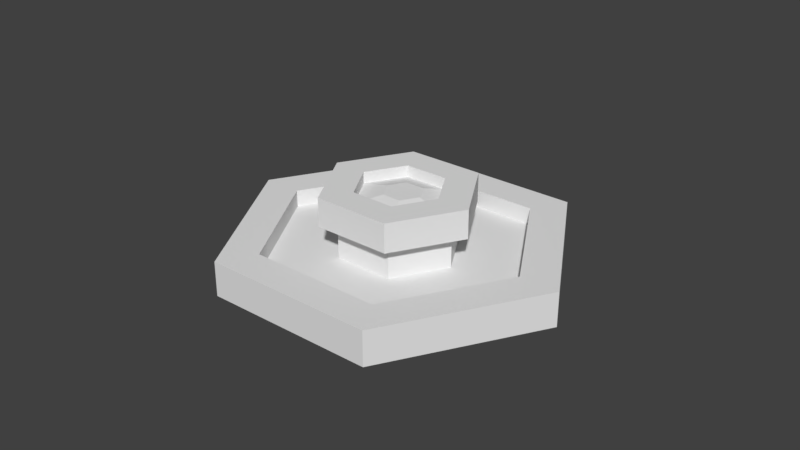 # Source: school_2_.blend  (saved by Blender 2.78.0; exported with 4.5.12 LTS)
import bpy
from mathutils import Matrix  # noqa: F401  (used for matrix-valued properties, if any)

bpy.ops.wm.read_factory_settings(use_empty=True)
scene = bpy.context.scene
scene.name = 'Scene'

# ---- collections
col_collection_1 = bpy.data.collections.new('Collection 1'); scene.collection.children.link(col_collection_1)

# ---- world
world_world = bpy.data.worlds.new('World'); scene.world = world_world
world_world.color = (0.05088, 0.05088, 0.05088)
world_world.use_sun_shadow = False
world_world.sun_shadow_jitter_overblur = 0.0
world_world.cycles.sampling_method = 'MANUAL'

# ---- meshes
me_cylinder_001 = bpy.data.meshes.new('Cylinder.001')
me_cylinder_001.from_pydata([(-2.593, 1.508, -0.3), (-1.993, 1.162, 0.3), (0.0, 3.0, -0.3), (0.0, 2.307, 0.3), (2.598, 1.5, -0.3), (1.998, 1.154, 0.3), (2.598, -1.5, -0.3), (1.998, -1.154, 0.3), (-2.384e-07, -3.0, -0.3), (-2.623e-07, -2.307, 0.3), (-2.593, -1.492, -0.3), (-1.993, -1.145, 0.3), (0.0, 3.0, 0.3), (-2.593, 1.508, 0.3), (2.598, 1.5, 0.3), (2.598, -1.5, 0.3), (-2.384e-07, -3.0, 0.3), (-2.593, -1.492, 0.3), (8.613e-08, 1.037, 0.0), (-0.8934, 0.5267, 0.0), (0.8981, 0.5185, 0.0), (0.8981, -0.5185, 0.0), (-2.198e-07, -1.037, 0.0), (-0.8934, -0.5103, 0.0), (-1.293e-09, 2.307, 0.0), (-1.993, 1.162, 0.0), (1.998, 1.154, 0.0), (1.998, -1.154, 0.0), (-2.636e-07, -2.307, 0.0), (-1.993, -1.145, 0.0), (8.613e-08, 1.037, 0.6), (-0.8934, 0.5267, 0.6), (0.8981, 0.5185, 0.6), (0.8981, -0.5185, 0.6), (-2.198e-07, -1.037, 0.6), (-0.8934, -0.5103, 0.6), (8.516e-08, 1.344, 0.6), (-1.159, 0.6801, 0.6), (1.164, 0.672, 0.6), (1.164, -0.672, 0.6), (-3.114e-07, -1.344, 0.6), (-1.159, -0.6638, 0.6), (7.881e-08, 0.7666, 1.1), (-0.6592, 0.3915, 1.1), (0.6639, 0.3833, 1.1), (0.6639, -0.3833, 1.1), (-2.879e-07, -0.7666, 1.1), (-0.6592, -0.3752, 1.1), (7.881e-08, 1.344, 1.1), (-1.159, 0.6801, 1.1), (1.164, 0.672, 1.1), (1.164, -0.672, 1.1), (-3.177e-07, -1.344, 1.1), (-1.159, -0.6638, 1.1), (0.04325, 0.3691, 0.9824), (-0.2458, 0.2077, 0.9824), (0.337, 0.1995, 0.9824), (0.337, -0.1397, 0.9824), (0.04325, -0.3093, 0.9824), (-0.2458, -0.1315, 0.9824), (7.881e-08, 0.7666, 0.9), (-0.6592, 0.3915, 0.9), (0.6639, 0.3833, 0.9), (0.6639, -0.3833, 0.9), (-2.879e-07, -0.7666, 0.9), (-0.6592, -0.3752, 0.9)], [], [(0, 13, 12, 2), (2, 12, 14, 4), (4, 14, 15, 6), (6, 15, 16, 8), (7, 5, 26, 27), (8, 16, 17, 10), (10, 17, 13, 0), (0, 2, 4, 6, 8, 10), (1, 3, 12, 13), (3, 5, 14, 12), (5, 7, 15, 14), (7, 9, 16, 15), (9, 11, 17, 16), (11, 1, 13, 17), (18, 19, 31, 30), (3, 1, 25, 24), (1, 11, 29, 25), (9, 7, 27, 28), (5, 3, 24, 26), (11, 9, 28, 29), (19, 18, 24, 25), (18, 20, 26, 24), (20, 21, 27, 26), (21, 22, 28, 27), (22, 23, 29, 28), (23, 19, 25, 29), (33, 32, 38, 39), (19, 23, 35, 31), (22, 21, 33, 34), (20, 18, 30, 32), (23, 22, 34, 35), (21, 20, 32, 33), (38, 36, 48, 50), (30, 31, 37, 36), (31, 35, 41, 37), (34, 33, 39, 40), (32, 30, 36, 38), (35, 34, 40, 41), (47, 46, 64, 65), (41, 40, 52, 53), (39, 38, 50, 51), (36, 37, 49, 48), (37, 41, 53, 49), (40, 39, 51, 52), (43, 42, 48, 49), (42, 44, 50, 48), (44, 45, 51, 50), (45, 46, 52, 51), (46, 47, 53, 52), (47, 43, 49, 53), (54, 55, 59, 58, 57, 56), (45, 44, 62, 63), (42, 43, 61, 60), (43, 47, 65, 61), (46, 45, 63, 64), (44, 42, 60, 62), (55, 54, 60, 61), (54, 56, 62, 60), (56, 57, 63, 62), (57, 58, 64, 63), (58, 59, 65, 64), (59, 55, 61, 65)])
_uv = me_cylinder_001.uv_layers.new(name='UVMap')
_uv.uv.foreach_set('vector', [0.1597, 0.002344, 0.1597, 0.3023, -0.00651, 0.3023, -0.00651, 0.002344, 0.9935, 0.002344, 0.9935, 0.3023, 0.8268, 0.3023, 0.8268, 0.002344, 0.8268, 0.002344, 0.8268, 0.3023, 0.6602, 0.3023, 0.6602, 0.002344, 0.6602, 0.002344, 0.6602, 0.3023, 0.4935, 0.3023, 0.4935, 0.002344, 0.6602, 0.4742, 0.8268, 0.4742, 0.8268, 0.3242, 0.6602, 0.3242, 0.4935, 0.002344, 0.4935, 0.3023, 0.3266, 0.3023, 0.3266, 0.002344, 0.3266, 0.002344, 0.3266, 0.3023, 0.1597, 0.3023, 0.1597, 0.002344, 3.044, 0.02353, 3.475, 0.2735, 3.475, 0.7734, 3.042, 1.023, 2.609, 0.7734, 2.611, 0.2735, 0.1595, 0.3063, -0.00651, 0.3062, -0.00651, 0.3023, 0.1597, 0.3023, 0.9935, 0.3062, 0.8268, 0.3062, 0.8268, 0.3023, 0.9935, 0.3023, 0.8268, 0.3062, 0.6602, 0.3062, 0.6602, 0.3023, 0.8268, 0.3023, 0.6602, 0.3062, 0.4935, 0.3063, 0.4935, 0.3023, 0.6602, 0.3023, 0.4935, 0.3063, 0.3265, 0.3063, 0.3266, 0.3023, 0.4935, 0.3023, 0.3265, 0.3063, 0.1595, 0.3063, 0.1597, 0.3023, 0.3266, 0.3023, -0.00651, 0.3242, 0.1587, 0.3242, 0.1587, 0.6242, -0.00651, 0.6242, -0.00651, 0.4742, 0.1595, 0.4742, 0.1595, 0.3242, -0.00651, 0.3242, 0.1595, 0.4742, 0.3265, 0.4742, 0.3265, 0.3242, 0.1595, 0.3242, 0.4935, 0.4742, 0.6602, 0.4742, 0.6602, 0.3242, 0.4935, 0.3242, 0.8268, 0.4742, 0.9935, 0.4742, 0.9935, 0.3242, 0.8268, 0.3242, 0.3265, 0.4742, 0.4935, 0.4742, 0.4935, 0.3242, 0.3265, 0.3242, 1.672, 0.6477, 1.765, 0.4862, 1.994, 0.4862, 1.787, 0.8465, 1.765, 0.4862, 1.671, 0.3239, 1.786, 0.1251, 1.994, 0.4862, 1.671, 0.3239, 1.484, 0.3239, 1.369, 0.1251, 1.786, 0.1251, 1.484, 0.3239, 1.39, 0.4862, 1.16, 0.4862, 1.369, 0.1251, 1.39, 0.4862, 1.485, 0.6477, 1.37, 0.8465, 1.16, 0.4862, 1.485, 0.6477, 1.672, 0.6477, 1.787, 0.8465, 1.37, 0.8465, 0.6602, 0.6242, 0.8268, 0.6242, 0.8268, 0.6242, 0.6602, 0.6242, 0.1587, 0.3242, 0.3261, 0.3242, 0.3261, 0.6242, 0.1587, 0.6242, 0.4935, 0.3242, 0.6602, 0.3242, 0.6602, 0.6242, 0.4935, 0.6242, 0.8268, 0.3242, 0.9935, 0.3242, 0.9935, 0.6242, 0.8268, 0.6242, 0.3261, 0.3242, 0.4935, 0.3242, 0.4935, 0.6242, 0.3261, 0.6242, 0.6602, 0.3242, 0.8268, 0.3242, 0.8268, 0.6242, 0.6602, 0.6242, 0.8268, 0.6242, 0.9935, 0.6242, 0.9935, 0.8742, 0.8268, 0.8742, -0.00651, 0.6242, 0.1587, 0.6242, 0.159, 0.6242, -0.00651, 0.6242, 0.1587, 0.6242, 0.3261, 0.6242, 0.3263, 0.6242, 0.159, 0.6242, 0.4935, 0.6242, 0.6602, 0.6242, 0.6602, 0.6242, 0.4935, 0.6242, 0.8268, 0.6242, 0.9935, 0.6242, 0.9935, 0.6242, 0.8268, 0.6242, 0.3261, 0.6242, 0.4935, 0.6242, 0.4935, 0.6242, 0.3263, 0.6242, 0.3258, 0.8742, 0.4935, 0.8742, 0.4935, 0.7742, 0.3258, 0.7742, 0.3263, 0.6242, 0.4935, 0.6242, 0.4935, 0.8742, 0.3263, 0.8742, 0.6602, 0.6242, 0.8268, 0.6242, 0.8268, 0.8742, 0.6602, 0.8742, -0.00651, 0.6242, 0.159, 0.6242, 0.159, 0.8742, -0.00651, 0.8742, 0.159, 0.6242, 0.3263, 0.6242, 0.3263, 0.8742, 0.159, 0.8742, 0.4935, 0.6242, 0.6602, 0.6242, 0.6602, 0.8742, 0.4935, 0.8742, 0.1582, 0.8742, -0.00651, 0.8742, -0.00651, 0.8742, 0.159, 0.8742, 0.9935, 0.8742, 0.8268, 0.8742, 0.8268, 0.8742, 0.9935, 0.8742, 0.8268, 0.8742, 0.6602, 0.8742, 0.6602, 0.8742, 0.8268, 0.8742, 0.6602, 0.8742, 0.4935, 0.8742, 0.4935, 0.8742, 0.6602, 0.8742, 0.4935, 0.8742, 0.3258, 0.8742, 0.3263, 0.8742, 0.4935, 0.8742, 0.3258, 0.8742, 0.1582, 0.8742, 0.159, 0.8742, 0.3263, 0.8742, 1.614, 0.4211, 1.644, 0.4723, 1.613, 0.5252, 1.552, 0.5264, 1.522, 0.4733, 1.553, 0.4211, 0.6602, 0.8742, 0.8268, 0.8742, 0.8268, 0.7742, 0.6602, 0.7742, -0.00651, 0.8742, 0.1582, 0.8742, 0.1582, 0.7742, -0.00651, 0.7742, 0.1582, 0.8742, 0.3258, 0.8742, 0.3258, 0.7742, 0.1582, 0.7742, 0.4935, 0.8742, 0.6602, 0.8742, 0.6602, 0.7742, 0.4935, 0.7742, 0.8268, 0.8742, 0.9935, 0.8742, 0.9935, 0.7742, 0.8268, 0.7742, 1.644, 0.4723, 1.614, 0.4211, 1.658, 0.3616, 1.727, 0.4816, 1.614, 0.4211, 1.553, 0.4211, 1.518, 0.361, 1.658, 0.3616, 1.553, 0.4211, 1.522, 0.4733, 1.447, 0.4815, 1.518, 0.361, 1.522, 0.4733, 1.552, 0.5264, 1.516, 0.6032, 1.447, 0.4815, 1.552, 0.5264, 1.613, 0.5252, 1.656, 0.6024, 1.516, 0.6032, 1.613, 0.5252, 1.644, 0.4723, 1.727, 0.4816, 1.656, 0.6024])
me_cylinder_001.use_remesh_preserve_volume = False
me_cylinder_001.use_remesh_preserve_attributes = False
me_cylinder_001.use_mirror_vertex_groups = False
me_cylinder_001.update()

# ---- objects
ob_fountain = bpy.data.objects.new('fountain', me_cylinder_001)

# ---- transforms, parenting, visibility, modifiers, constraints
ob_fountain.location = (0.0, 0.0, 0.3)
ob_fountain.rotation_euler = (0.0, 0.0, 0.5236)
ob_fountain.lineart.crease_threshold = 0.0

# ---- collection membership
col_collection_1.objects.link(ob_fountain)

# ---- scene / render settings (as saved in the file)
scene.frame_start = 1; scene.frame_end = 250; scene.frame_set(1)
scene.render.engine = 'BLENDER_EEVEE_NEXT'
scene.render.resolution_percentage = 50
scene.render.dither_intensity = 0.0
scene.cycles.use_denoising = False
scene.cycles.samples = 128
scene.cycles.sampling_pattern = 'TABULATED_SOBOL'
scene.cycles.light_sampling_threshold = 0.0
scene.cycles.use_adaptive_sampling = False
scene.cycles.use_light_tree = False
scene.cycles.blur_glossy = 0.0
scene.cycles.sample_clamp_indirect = 0.0
scene.view_settings.view_transform = 'Standard'
bpy.context.view_layer.update()

# ---- added for rendering (the .blend has no active camera and no usable light): camera, sun
cam_auto = bpy.data.cameras.new('AutoCamera')
cam_auto.lens = 50.0
cam_auto.sensor_width = 36.0
cam_auto.clip_end = 1000.0
ob_auto_camera = bpy.data.objects.new('AutoCamera', cam_auto)
scene.collection.objects.link(ob_auto_camera)
ob_auto_camera.location = (10.0892, -12.1034, 8.76973)
ob_auto_camera.rotation_euler = (1.09748, -7.21219e-08, 0.694738)
scene.camera = ob_auto_camera
light_auto_sun = bpy.data.lights.new('AutoSun', 'SUN')
light_auto_sun.energy = 3.0
light_auto_sun.angle = 0.0523599
ob_auto_sun = bpy.data.objects.new('AutoSun', light_auto_sun)
scene.collection.objects.link(ob_auto_sun)
ob_auto_sun.rotation_euler = (0.872665, 0.174533, 0.523599)
bpy.context.view_layer.update()
